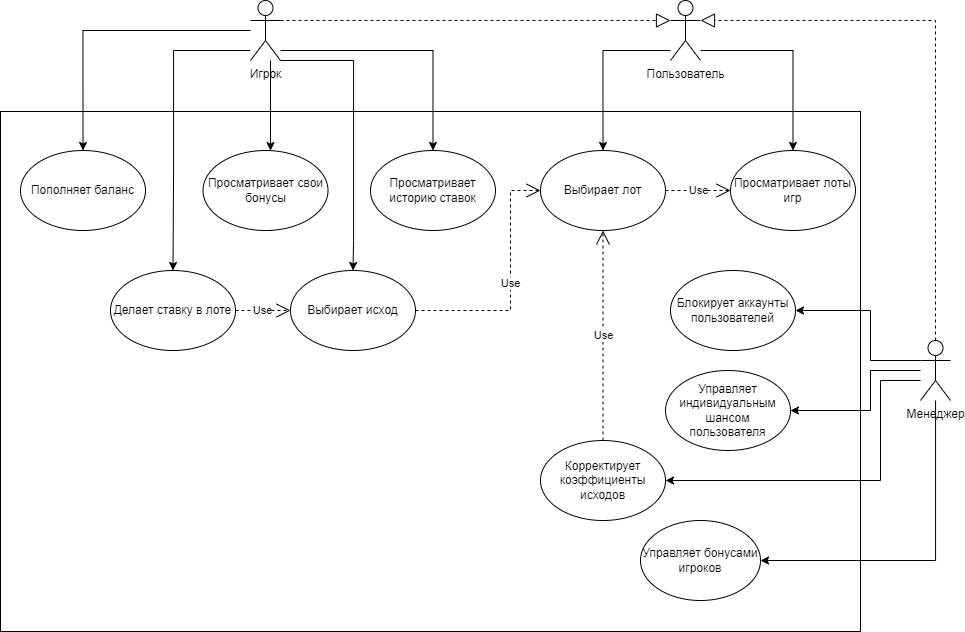

The diagram above was exported from draw.io. Its source (the exported page's mxGraphModel, read from the mxfile embedded in the PNG):
<mxGraphModel dx="1236" dy="938" grid="1" gridSize="10" guides="1" tooltips="1" connect="1" arrows="1" fold="1" page="1" pageScale="1" pageWidth="1100" pageHeight="850" background="none" math="0" shadow="0">
  <root>
    <mxCell id="0" />
    <mxCell id="1" parent="0" />
    <mxCell id="-L9KhLH6HINoQIjfcN4S-127" value="" style="rounded=0;whiteSpace=wrap;html=1;" parent="1" vertex="1">
      <mxGeometry x="540" y="891" width="860" height="520" as="geometry" />
    </mxCell>
    <mxCell id="-L9KhLH6HINoQIjfcN4S-128" style="edgeStyle=orthogonalEdgeStyle;rounded=0;orthogonalLoop=1;jettySize=auto;html=1;entryX=0.5;entryY=0;entryDx=0;entryDy=0;" parent="1" source="-L9KhLH6HINoQIjfcN4S-131" target="-L9KhLH6HINoQIjfcN4S-133" edge="1">
      <mxGeometry relative="1" as="geometry">
        <Array as="points">
          <mxPoint x="1143" y="830" />
        </Array>
      </mxGeometry>
    </mxCell>
    <mxCell id="-L9KhLH6HINoQIjfcN4S-129" style="edgeStyle=orthogonalEdgeStyle;rounded=0;orthogonalLoop=1;jettySize=auto;html=1;entryX=0.5;entryY=0;entryDx=0;entryDy=0;" parent="1" source="-L9KhLH6HINoQIjfcN4S-131" target="-L9KhLH6HINoQIjfcN4S-132" edge="1">
      <mxGeometry relative="1" as="geometry">
        <Array as="points">
          <mxPoint x="1333" y="830" />
        </Array>
      </mxGeometry>
    </mxCell>
    <mxCell id="-L9KhLH6HINoQIjfcN4S-131" value="Пользователь" style="shape=umlActor;verticalLabelPosition=bottom;verticalAlign=top;html=1;outlineConnect=0;" parent="1" vertex="1">
      <mxGeometry x="1210" y="780" width="30" height="60" as="geometry" />
    </mxCell>
    <mxCell id="-L9KhLH6HINoQIjfcN4S-132" value="Просматривает лоты игр" style="ellipse;whiteSpace=wrap;html=1;" parent="1" vertex="1">
      <mxGeometry x="1270" y="930" width="125" height="80" as="geometry" />
    </mxCell>
    <mxCell id="-L9KhLH6HINoQIjfcN4S-133" value="Выбирает лот" style="ellipse;whiteSpace=wrap;html=1;" parent="1" vertex="1">
      <mxGeometry x="1080" y="930" width="125" height="80" as="geometry" />
    </mxCell>
    <mxCell id="-L9KhLH6HINoQIjfcN4S-134" style="edgeStyle=orthogonalEdgeStyle;rounded=0;orthogonalLoop=1;jettySize=auto;html=1;entryX=0.5;entryY=0;entryDx=0;entryDy=0;" parent="1" source="-L9KhLH6HINoQIjfcN4S-137" target="-L9KhLH6HINoQIjfcN4S-138" edge="1">
      <mxGeometry relative="1" as="geometry">
        <Array as="points">
          <mxPoint x="713" y="830" />
          <mxPoint x="713" y="950" />
        </Array>
      </mxGeometry>
    </mxCell>
    <mxCell id="-L9KhLH6HINoQIjfcN4S-135" style="edgeStyle=orthogonalEdgeStyle;rounded=0;orthogonalLoop=1;jettySize=auto;html=1;entryX=0.5;entryY=0;entryDx=0;entryDy=0;" parent="1" source="-L9KhLH6HINoQIjfcN4S-137" target="-L9KhLH6HINoQIjfcN4S-141" edge="1">
      <mxGeometry relative="1" as="geometry">
        <Array as="points">
          <mxPoint x="623" y="810" />
        </Array>
      </mxGeometry>
    </mxCell>
    <mxCell id="-L9KhLH6HINoQIjfcN4S-136" style="edgeStyle=orthogonalEdgeStyle;rounded=0;orthogonalLoop=1;jettySize=auto;html=1;entryX=0.5;entryY=0;entryDx=0;entryDy=0;" parent="1" source="-L9KhLH6HINoQIjfcN4S-137" target="-L9KhLH6HINoQIjfcN4S-153" edge="1">
      <mxGeometry relative="1" as="geometry">
        <Array as="points">
          <mxPoint x="973" y="830" />
        </Array>
      </mxGeometry>
    </mxCell>
    <mxCell id="-L9KhLH6HINoQIjfcN4S-137" value="Игрок" style="shape=umlActor;verticalLabelPosition=bottom;verticalAlign=top;html=1;outlineConnect=0;" parent="1" vertex="1">
      <mxGeometry x="790" y="780" width="30" height="60" as="geometry" />
    </mxCell>
    <mxCell id="-L9KhLH6HINoQIjfcN4S-138" value="Делает ставку в лоте" style="ellipse;whiteSpace=wrap;html=1;" parent="1" vertex="1">
      <mxGeometry x="650" y="1050" width="125" height="80" as="geometry" />
    </mxCell>
    <mxCell id="-L9KhLH6HINoQIjfcN4S-139" value="Use" style="endArrow=open;endSize=12;dashed=1;html=1;rounded=0;exitX=1;exitY=0.5;exitDx=0;exitDy=0;entryX=0;entryY=0.5;entryDx=0;entryDy=0;" parent="1" source="-L9KhLH6HINoQIjfcN4S-138" target="-L9KhLH6HINoQIjfcN4S-159" edge="1">
      <mxGeometry width="160" relative="1" as="geometry">
        <mxPoint x="940" y="1050" as="sourcePoint" />
        <mxPoint x="1100" y="1050" as="targetPoint" />
        <Array as="points" />
      </mxGeometry>
    </mxCell>
    <mxCell id="-L9KhLH6HINoQIjfcN4S-140" value="" style="endArrow=block;dashed=1;endFill=0;endSize=12;html=1;rounded=0;exitX=1;exitY=0.3333333333333333;exitDx=0;exitDy=0;exitPerimeter=0;entryX=0;entryY=0.3333333333333333;entryDx=0;entryDy=0;entryPerimeter=0;" parent="1" source="-L9KhLH6HINoQIjfcN4S-137" target="-L9KhLH6HINoQIjfcN4S-131" edge="1">
      <mxGeometry width="160" relative="1" as="geometry">
        <mxPoint x="900" y="790" as="sourcePoint" />
        <mxPoint x="1060" y="790" as="targetPoint" />
      </mxGeometry>
    </mxCell>
    <mxCell id="-L9KhLH6HINoQIjfcN4S-141" value="Пополняет баланс" style="ellipse;whiteSpace=wrap;html=1;" parent="1" vertex="1">
      <mxGeometry x="560" y="930" width="125" height="80" as="geometry" />
    </mxCell>
    <mxCell id="-L9KhLH6HINoQIjfcN4S-146" style="edgeStyle=orthogonalEdgeStyle;rounded=0;orthogonalLoop=1;jettySize=auto;html=1;entryX=1;entryY=0.5;entryDx=0;entryDy=0;exitX=0;exitY=0.3333333333333333;exitDx=0;exitDy=0;exitPerimeter=0;" parent="1" source="-L9KhLH6HINoQIjfcN4S-149" target="-L9KhLH6HINoQIjfcN4S-150" edge="1">
      <mxGeometry relative="1" as="geometry">
        <Array as="points">
          <mxPoint x="1410" y="1140" />
          <mxPoint x="1410" y="1090" />
        </Array>
      </mxGeometry>
    </mxCell>
    <mxCell id="-L9KhLH6HINoQIjfcN4S-147" style="edgeStyle=orthogonalEdgeStyle;rounded=0;orthogonalLoop=1;jettySize=auto;html=1;entryX=1;entryY=0.5;entryDx=0;entryDy=0;" parent="1" source="-L9KhLH6HINoQIjfcN4S-149" target="-L9KhLH6HINoQIjfcN4S-151" edge="1">
      <mxGeometry relative="1" as="geometry">
        <Array as="points">
          <mxPoint x="1410" y="1150" />
          <mxPoint x="1410" y="1190" />
        </Array>
      </mxGeometry>
    </mxCell>
    <mxCell id="-L9KhLH6HINoQIjfcN4S-162" style="edgeStyle=orthogonalEdgeStyle;rounded=0;orthogonalLoop=1;jettySize=auto;html=1;entryX=1;entryY=0.5;entryDx=0;entryDy=0;" parent="1" source="-L9KhLH6HINoQIjfcN4S-149" target="-L9KhLH6HINoQIjfcN4S-161" edge="1">
      <mxGeometry relative="1" as="geometry">
        <Array as="points">
          <mxPoint x="1420" y="1160" />
          <mxPoint x="1420" y="1260" />
        </Array>
      </mxGeometry>
    </mxCell>
    <mxCell id="-L9KhLH6HINoQIjfcN4S-149" value="Менеджер" style="shape=umlActor;verticalLabelPosition=bottom;verticalAlign=top;html=1;outlineConnect=0;" parent="1" vertex="1">
      <mxGeometry x="1460" y="1120" width="30" height="60" as="geometry" />
    </mxCell>
    <mxCell id="-L9KhLH6HINoQIjfcN4S-150" value="Блокирует аккаунты пользователей" style="ellipse;whiteSpace=wrap;html=1;" parent="1" vertex="1">
      <mxGeometry x="1210" y="1050" width="125" height="80" as="geometry" />
    </mxCell>
    <mxCell id="-L9KhLH6HINoQIjfcN4S-151" value="Управляет индивидуальным шансом пользователя" style="ellipse;whiteSpace=wrap;html=1;" parent="1" vertex="1">
      <mxGeometry x="1205" y="1149.9999999999998" width="125" height="80" as="geometry" />
    </mxCell>
    <mxCell id="-L9KhLH6HINoQIjfcN4S-152" value="" style="endArrow=block;dashed=1;endFill=0;endSize=12;html=1;rounded=0;exitX=0.5;exitY=0;exitDx=0;exitDy=0;exitPerimeter=0;entryX=1;entryY=0.3333333333333333;entryDx=0;entryDy=0;entryPerimeter=0;" parent="1" source="-L9KhLH6HINoQIjfcN4S-149" target="-L9KhLH6HINoQIjfcN4S-131" edge="1">
      <mxGeometry width="160" relative="1" as="geometry">
        <mxPoint x="830" y="810" as="sourcePoint" />
        <mxPoint x="1150" y="810" as="targetPoint" />
        <Array as="points">
          <mxPoint x="1475" y="800" />
        </Array>
      </mxGeometry>
    </mxCell>
    <mxCell id="-L9KhLH6HINoQIjfcN4S-153" value="Просматривает историю ставок" style="ellipse;whiteSpace=wrap;html=1;" parent="1" vertex="1">
      <mxGeometry x="910" y="930" width="125" height="80" as="geometry" />
    </mxCell>
    <mxCell id="-L9KhLH6HINoQIjfcN4S-158" value="Use" style="endArrow=open;endSize=12;dashed=1;html=1;rounded=0;exitX=1;exitY=0.5;exitDx=0;exitDy=0;entryX=0;entryY=0.5;entryDx=0;entryDy=0;" parent="1" source="-L9KhLH6HINoQIjfcN4S-133" target="-L9KhLH6HINoQIjfcN4S-132" edge="1">
      <mxGeometry width="160" relative="1" as="geometry">
        <mxPoint x="917.5" y="970" as="sourcePoint" />
        <mxPoint x="1152.5" y="1020" as="targetPoint" />
        <Array as="points" />
      </mxGeometry>
    </mxCell>
    <mxCell id="-L9KhLH6HINoQIjfcN4S-159" value="Выбирает исход" style="ellipse;whiteSpace=wrap;html=1;" parent="1" vertex="1">
      <mxGeometry x="830" y="1050" width="125" height="80" as="geometry" />
    </mxCell>
    <mxCell id="-L9KhLH6HINoQIjfcN4S-160" style="edgeStyle=orthogonalEdgeStyle;rounded=0;orthogonalLoop=1;jettySize=auto;html=1;entryX=0.5;entryY=0;entryDx=0;entryDy=0;exitX=1;exitY=1;exitDx=0;exitDy=0;exitPerimeter=0;" parent="1" source="-L9KhLH6HINoQIjfcN4S-137" target="-L9KhLH6HINoQIjfcN4S-159" edge="1">
      <mxGeometry relative="1" as="geometry">
        <Array as="points">
          <mxPoint x="893" y="840" />
          <mxPoint x="893" y="1020" />
        </Array>
        <mxPoint x="815" y="850" as="sourcePoint" />
        <mxPoint x="703" y="1060" as="targetPoint" />
      </mxGeometry>
    </mxCell>
    <mxCell id="-L9KhLH6HINoQIjfcN4S-161" value="Корректирует коэффициенты исходов" style="ellipse;whiteSpace=wrap;html=1;" parent="1" vertex="1">
      <mxGeometry x="1080" y="1219.9999999999998" width="125" height="80" as="geometry" />
    </mxCell>
    <mxCell id="-L9KhLH6HINoQIjfcN4S-163" value="Use" style="endArrow=open;endSize=12;dashed=1;html=1;rounded=0;exitX=1;exitY=0.5;exitDx=0;exitDy=0;entryX=0;entryY=0.5;entryDx=0;entryDy=0;" parent="1" source="-L9KhLH6HINoQIjfcN4S-159" target="-L9KhLH6HINoQIjfcN4S-133" edge="1">
      <mxGeometry width="160" relative="1" as="geometry">
        <mxPoint x="1015" y="980" as="sourcePoint" />
        <mxPoint x="1090" y="980" as="targetPoint" />
        <Array as="points">
          <mxPoint x="1050" y="1090" />
          <mxPoint x="1050" y="970" />
        </Array>
      </mxGeometry>
    </mxCell>
    <mxCell id="-L9KhLH6HINoQIjfcN4S-164" value="Use" style="endArrow=open;endSize=12;dashed=1;html=1;rounded=0;exitX=0.5;exitY=0;exitDx=0;exitDy=0;entryX=0.5;entryY=1;entryDx=0;entryDy=0;" parent="1" source="-L9KhLH6HINoQIjfcN4S-161" target="-L9KhLH6HINoQIjfcN4S-133" edge="1">
      <mxGeometry width="160" relative="1" as="geometry">
        <mxPoint x="965" y="1100" as="sourcePoint" />
        <mxPoint x="1153" y="1020" as="targetPoint" />
        <Array as="points" />
      </mxGeometry>
    </mxCell>
    <mxCell id="8ueC9Oq8EtF02PW5Cb6t-1" value="Управляет бонусами игроков" style="ellipse;whiteSpace=wrap;html=1;" parent="1" vertex="1">
      <mxGeometry x="1180" y="1300" width="120" height="80" as="geometry" />
    </mxCell>
    <mxCell id="8ueC9Oq8EtF02PW5Cb6t-2" style="edgeStyle=orthogonalEdgeStyle;rounded=0;orthogonalLoop=1;jettySize=auto;html=1;" parent="1" source="-L9KhLH6HINoQIjfcN4S-149" target="8ueC9Oq8EtF02PW5Cb6t-1" edge="1">
      <mxGeometry relative="1" as="geometry">
        <Array as="points">
          <mxPoint x="1475" y="1340" />
        </Array>
        <mxPoint x="1602.5" y="1250" as="sourcePoint" />
        <mxPoint x="1347.5" y="1350" as="targetPoint" />
      </mxGeometry>
    </mxCell>
    <mxCell id="8ueC9Oq8EtF02PW5Cb6t-3" value="Просматривает свои бонусы" style="ellipse;whiteSpace=wrap;html=1;" parent="1" vertex="1">
      <mxGeometry x="742.5" y="930" width="125" height="80" as="geometry" />
    </mxCell>
    <mxCell id="8ueC9Oq8EtF02PW5Cb6t-4" style="edgeStyle=orthogonalEdgeStyle;rounded=0;orthogonalLoop=1;jettySize=auto;html=1;" parent="1" source="-L9KhLH6HINoQIjfcN4S-137" target="8ueC9Oq8EtF02PW5Cb6t-3" edge="1">
      <mxGeometry relative="1" as="geometry">
        <Array as="points">
          <mxPoint x="810" y="910" />
          <mxPoint x="810" y="910" />
        </Array>
        <mxPoint x="800" y="840" as="sourcePoint" />
        <mxPoint x="723" y="1060" as="targetPoint" />
      </mxGeometry>
    </mxCell>
  </root>
</mxGraphModel>